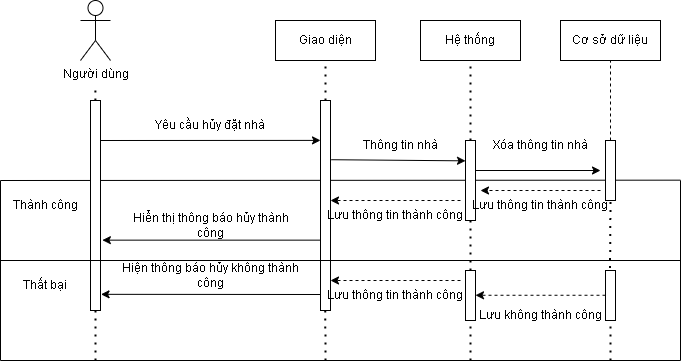

The diagram above was exported from draw.io. Its source (the exported page's mxGraphModel, read from the mxfile embedded in the PNG):
<mxGraphModel dx="865" dy="429" grid="1" gridSize="10" guides="1" tooltips="1" connect="1" arrows="1" fold="1" page="1" pageScale="1" pageWidth="1654" pageHeight="2336" math="0" shadow="0">
  <root>
    <mxCell id="0" />
    <mxCell id="1" parent="0" />
    <mxCell id="feK9gH41XDHtUXLjCz2c-1" value="" style="endArrow=none;html=1;rounded=0;" edge="1" parent="1">
      <mxGeometry width="50" height="50" relative="1" as="geometry">
        <mxPoint x="280" y="250" as="sourcePoint" />
        <mxPoint x="960" y="249.65999999999997" as="targetPoint" />
      </mxGeometry>
    </mxCell>
    <mxCell id="feK9gH41XDHtUXLjCz2c-2" value="Người dùng" style="shape=umlActor;verticalLabelPosition=bottom;verticalAlign=top;html=1;outlineConnect=0;" vertex="1" parent="1">
      <mxGeometry x="360" y="70" width="30" height="60" as="geometry" />
    </mxCell>
    <mxCell id="feK9gH41XDHtUXLjCz2c-3" value="" style="rounded=0;whiteSpace=wrap;html=1;" vertex="1" parent="1">
      <mxGeometry x="370" y="170" width="10" height="210" as="geometry" />
    </mxCell>
    <mxCell id="feK9gH41XDHtUXLjCz2c-4" value="Giao diện" style="rounded=0;whiteSpace=wrap;html=1;" vertex="1" parent="1">
      <mxGeometry x="555" y="90" width="100" height="40" as="geometry" />
    </mxCell>
    <mxCell id="feK9gH41XDHtUXLjCz2c-5" value="Hệ thống" style="rounded=0;whiteSpace=wrap;html=1;" vertex="1" parent="1">
      <mxGeometry x="700" y="90" width="100" height="40" as="geometry" />
    </mxCell>
    <mxCell id="feK9gH41XDHtUXLjCz2c-6" value="Cơ sở dữ liệu" style="rounded=0;whiteSpace=wrap;html=1;" vertex="1" parent="1">
      <mxGeometry x="840" y="90" width="100" height="40" as="geometry" />
    </mxCell>
    <mxCell id="feK9gH41XDHtUXLjCz2c-7" value="" style="rounded=0;whiteSpace=wrap;html=1;" vertex="1" parent="1">
      <mxGeometry x="600" y="170" width="10" height="210" as="geometry" />
    </mxCell>
    <mxCell id="feK9gH41XDHtUXLjCz2c-8" value="" style="rounded=0;whiteSpace=wrap;html=1;" vertex="1" parent="1">
      <mxGeometry x="745" y="210" width="10" height="80" as="geometry" />
    </mxCell>
    <mxCell id="feK9gH41XDHtUXLjCz2c-9" value="Yêu cầu hủy đặt nhà" style="text;html=1;strokeColor=none;fillColor=none;align=center;verticalAlign=middle;whiteSpace=wrap;rounded=0;" vertex="1" parent="1">
      <mxGeometry x="420" y="180" width="140" height="30" as="geometry" />
    </mxCell>
    <mxCell id="feK9gH41XDHtUXLjCz2c-10" value="" style="endArrow=classic;html=1;rounded=0;entryX=0;entryY=0.19;entryDx=0;entryDy=0;entryPerimeter=0;" edge="1" parent="1" target="feK9gH41XDHtUXLjCz2c-7">
      <mxGeometry width="50" height="50" relative="1" as="geometry">
        <mxPoint x="380" y="210" as="sourcePoint" />
        <mxPoint x="590" y="210" as="targetPoint" />
      </mxGeometry>
    </mxCell>
    <mxCell id="feK9gH41XDHtUXLjCz2c-11" value="" style="endArrow=classic;html=1;rounded=0;exitX=1.067;exitY=0.282;exitDx=0;exitDy=0;exitPerimeter=0;" edge="1" parent="1" source="feK9gH41XDHtUXLjCz2c-7">
      <mxGeometry width="50" height="50" relative="1" as="geometry">
        <mxPoint x="620" y="230" as="sourcePoint" />
        <mxPoint x="745" y="230.34000000000003" as="targetPoint" />
      </mxGeometry>
    </mxCell>
    <mxCell id="feK9gH41XDHtUXLjCz2c-12" value="Thông tin nhà" style="text;html=1;strokeColor=none;fillColor=none;align=center;verticalAlign=middle;whiteSpace=wrap;rounded=0;" vertex="1" parent="1">
      <mxGeometry x="627.5" y="200" width="105" height="30" as="geometry" />
    </mxCell>
    <mxCell id="feK9gH41XDHtUXLjCz2c-13" value="" style="endArrow=none;dashed=1;html=1;rounded=0;entryX=0.5;entryY=1;entryDx=0;entryDy=0;" edge="1" parent="1" target="feK9gH41XDHtUXLjCz2c-6">
      <mxGeometry width="50" height="50" relative="1" as="geometry">
        <mxPoint x="890" y="210" as="sourcePoint" />
        <mxPoint x="890" y="140" as="targetPoint" />
      </mxGeometry>
    </mxCell>
    <mxCell id="feK9gH41XDHtUXLjCz2c-14" value="" style="endArrow=none;dashed=1;html=1;dashPattern=1 3;strokeWidth=2;rounded=0;entryX=0.5;entryY=1;entryDx=0;entryDy=0;exitX=0.5;exitY=0;exitDx=0;exitDy=0;" edge="1" parent="1" source="feK9gH41XDHtUXLjCz2c-8" target="feK9gH41XDHtUXLjCz2c-5">
      <mxGeometry width="50" height="50" relative="1" as="geometry">
        <mxPoint x="800" y="210" as="sourcePoint" />
        <mxPoint x="790" y="150" as="targetPoint" />
      </mxGeometry>
    </mxCell>
    <mxCell id="feK9gH41XDHtUXLjCz2c-15" value="" style="endArrow=none;dashed=1;html=1;dashPattern=1 3;strokeWidth=2;rounded=0;exitX=0.5;exitY=0;exitDx=0;exitDy=0;" edge="1" parent="1" source="feK9gH41XDHtUXLjCz2c-7">
      <mxGeometry width="50" height="50" relative="1" as="geometry">
        <mxPoint x="605" y="160" as="sourcePoint" />
        <mxPoint x="605" y="130" as="targetPoint" />
      </mxGeometry>
    </mxCell>
    <mxCell id="feK9gH41XDHtUXLjCz2c-16" value="" style="endArrow=none;dashed=1;html=1;dashPattern=1 3;strokeWidth=2;rounded=0;" edge="1" parent="1">
      <mxGeometry width="50" height="50" relative="1" as="geometry">
        <mxPoint x="605" y="430.0000000000001" as="sourcePoint" />
        <mxPoint x="604.76" y="380" as="targetPoint" />
      </mxGeometry>
    </mxCell>
    <mxCell id="feK9gH41XDHtUXLjCz2c-17" value="" style="endArrow=none;dashed=1;html=1;dashPattern=1 3;strokeWidth=2;rounded=0;" edge="1" parent="1">
      <mxGeometry width="50" height="50" relative="1" as="geometry">
        <mxPoint x="375" y="430.0000000000001" as="sourcePoint" />
        <mxPoint x="374.88999999999976" y="380" as="targetPoint" />
      </mxGeometry>
    </mxCell>
    <mxCell id="feK9gH41XDHtUXLjCz2c-18" value="" style="endArrow=none;dashed=1;html=1;dashPattern=1 3;strokeWidth=2;rounded=0;" edge="1" parent="1">
      <mxGeometry width="50" height="50" relative="1" as="geometry">
        <mxPoint x="374.88999999999976" y="170" as="sourcePoint" />
        <mxPoint x="374.88999999999976" y="160" as="targetPoint" />
      </mxGeometry>
    </mxCell>
    <mxCell id="feK9gH41XDHtUXLjCz2c-19" value="" style="endArrow=none;dashed=1;html=1;dashPattern=1 3;strokeWidth=2;rounded=0;exitX=0.5;exitY=0;exitDx=0;exitDy=0;" edge="1" parent="1" source="feK9gH41XDHtUXLjCz2c-20">
      <mxGeometry width="50" height="50" relative="1" as="geometry">
        <mxPoint x="750" y="320" as="sourcePoint" />
        <mxPoint x="750" y="290" as="targetPoint" />
      </mxGeometry>
    </mxCell>
    <mxCell id="feK9gH41XDHtUXLjCz2c-20" value="" style="rounded=0;whiteSpace=wrap;html=1;" vertex="1" parent="1">
      <mxGeometry x="745" y="340" width="10" height="50" as="geometry" />
    </mxCell>
    <mxCell id="feK9gH41XDHtUXLjCz2c-21" value="" style="endArrow=none;dashed=1;html=1;dashPattern=1 3;strokeWidth=2;rounded=0;" edge="1" parent="1">
      <mxGeometry width="50" height="50" relative="1" as="geometry">
        <mxPoint x="750" y="430.0000000000001" as="sourcePoint" />
        <mxPoint x="750" y="390" as="targetPoint" />
      </mxGeometry>
    </mxCell>
    <mxCell id="feK9gH41XDHtUXLjCz2c-22" value="" style="rounded=0;whiteSpace=wrap;html=1;" vertex="1" parent="1">
      <mxGeometry x="885" y="340" width="10" height="50" as="geometry" />
    </mxCell>
    <mxCell id="feK9gH41XDHtUXLjCz2c-23" value="" style="endArrow=none;dashed=1;html=1;dashPattern=1 3;strokeWidth=2;rounded=0;" edge="1" parent="1">
      <mxGeometry width="50" height="50" relative="1" as="geometry">
        <mxPoint x="890" y="430.0000000000001" as="sourcePoint" />
        <mxPoint x="890" y="390" as="targetPoint" />
      </mxGeometry>
    </mxCell>
    <mxCell id="feK9gH41XDHtUXLjCz2c-24" value="" style="endArrow=classic;html=1;rounded=0;" edge="1" parent="1">
      <mxGeometry width="50" height="50" relative="1" as="geometry">
        <mxPoint x="755" y="240" as="sourcePoint" />
        <mxPoint x="880" y="240" as="targetPoint" />
      </mxGeometry>
    </mxCell>
    <mxCell id="feK9gH41XDHtUXLjCz2c-25" value="" style="rounded=0;whiteSpace=wrap;html=1;" vertex="1" parent="1">
      <mxGeometry x="885" y="210" width="10" height="60" as="geometry" />
    </mxCell>
    <mxCell id="feK9gH41XDHtUXLjCz2c-26" value="" style="endArrow=none;dashed=1;html=1;dashPattern=1 3;strokeWidth=2;rounded=0;entryX=0.5;entryY=1;entryDx=0;entryDy=0;exitX=0.456;exitY=-0.05;exitDx=0;exitDy=0;exitPerimeter=0;" edge="1" parent="1" source="feK9gH41XDHtUXLjCz2c-22" target="feK9gH41XDHtUXLjCz2c-25">
      <mxGeometry width="50" height="50" relative="1" as="geometry">
        <mxPoint x="889.76" y="310" as="sourcePoint" />
        <mxPoint x="890" y="280" as="targetPoint" />
      </mxGeometry>
    </mxCell>
    <mxCell id="feK9gH41XDHtUXLjCz2c-27" value="Xóa thông tin nhà" style="text;html=1;strokeColor=none;fillColor=none;align=center;verticalAlign=middle;whiteSpace=wrap;rounded=0;" vertex="1" parent="1">
      <mxGeometry x="767.5" y="200" width="105" height="30" as="geometry" />
    </mxCell>
    <mxCell id="feK9gH41XDHtUXLjCz2c-28" value="Thành công" style="text;html=1;strokeColor=none;fillColor=none;align=center;verticalAlign=middle;whiteSpace=wrap;rounded=0;" vertex="1" parent="1">
      <mxGeometry x="290" y="260" width="70" height="30" as="geometry" />
    </mxCell>
    <mxCell id="feK9gH41XDHtUXLjCz2c-29" value="" style="endArrow=classic;html=1;rounded=0;dashed=1;" edge="1" parent="1">
      <mxGeometry width="50" height="50" relative="1" as="geometry">
        <mxPoint x="880" y="260" as="sourcePoint" />
        <mxPoint x="760" y="260" as="targetPoint" />
      </mxGeometry>
    </mxCell>
    <mxCell id="feK9gH41XDHtUXLjCz2c-30" value="Lưu thông tin thành công" style="text;html=1;strokeColor=none;fillColor=none;align=center;verticalAlign=middle;whiteSpace=wrap;rounded=0;" vertex="1" parent="1">
      <mxGeometry x="750" y="260" width="140" height="30" as="geometry" />
    </mxCell>
    <mxCell id="feK9gH41XDHtUXLjCz2c-31" value="Lưu thông tin thành công" style="text;html=1;strokeColor=none;fillColor=none;align=center;verticalAlign=middle;whiteSpace=wrap;rounded=0;" vertex="1" parent="1">
      <mxGeometry x="605" y="270" width="140" height="30" as="geometry" />
    </mxCell>
    <mxCell id="feK9gH41XDHtUXLjCz2c-32" value="" style="endArrow=classic;html=1;rounded=0;dashed=1;" edge="1" parent="1">
      <mxGeometry width="50" height="50" relative="1" as="geometry">
        <mxPoint x="740" y="270" as="sourcePoint" />
        <mxPoint x="610" y="270" as="targetPoint" />
      </mxGeometry>
    </mxCell>
    <mxCell id="feK9gH41XDHtUXLjCz2c-33" value="" style="endArrow=classic;html=1;rounded=0;entryX=1.187;entryY=0.665;entryDx=0;entryDy=0;entryPerimeter=0;exitX=0;exitY=0.665;exitDx=0;exitDy=0;exitPerimeter=0;" edge="1" parent="1" source="feK9gH41XDHtUXLjCz2c-7" target="feK9gH41XDHtUXLjCz2c-3">
      <mxGeometry width="50" height="50" relative="1" as="geometry">
        <mxPoint x="590" y="310" as="sourcePoint" />
        <mxPoint x="390" y="310" as="targetPoint" />
      </mxGeometry>
    </mxCell>
    <mxCell id="feK9gH41XDHtUXLjCz2c-34" value="Hiển thị thông báo hủy thành công" style="text;html=1;strokeColor=none;fillColor=none;align=center;verticalAlign=middle;whiteSpace=wrap;rounded=0;" vertex="1" parent="1">
      <mxGeometry x="407.5" y="280" width="165" height="30" as="geometry" />
    </mxCell>
    <mxCell id="feK9gH41XDHtUXLjCz2c-35" value="" style="endArrow=none;html=1;rounded=0;" edge="1" parent="1">
      <mxGeometry width="50" height="50" relative="1" as="geometry">
        <mxPoint x="280" y="330" as="sourcePoint" />
        <mxPoint x="960" y="330" as="targetPoint" />
      </mxGeometry>
    </mxCell>
    <mxCell id="feK9gH41XDHtUXLjCz2c-36" value="Lưu không thành công" style="text;html=1;strokeColor=none;fillColor=none;align=center;verticalAlign=middle;whiteSpace=wrap;rounded=0;" vertex="1" parent="1">
      <mxGeometry x="750" y="370" width="140" height="30" as="geometry" />
    </mxCell>
    <mxCell id="feK9gH41XDHtUXLjCz2c-37" value="" style="endArrow=classic;html=1;rounded=0;dashed=1;" edge="1" parent="1">
      <mxGeometry width="50" height="50" relative="1" as="geometry">
        <mxPoint x="885" y="364.76000000000005" as="sourcePoint" />
        <mxPoint x="755" y="364.76000000000005" as="targetPoint" />
      </mxGeometry>
    </mxCell>
    <mxCell id="feK9gH41XDHtUXLjCz2c-38" value="Lưu thông tin thành công" style="text;html=1;strokeColor=none;fillColor=none;align=center;verticalAlign=middle;whiteSpace=wrap;rounded=0;" vertex="1" parent="1">
      <mxGeometry x="605" y="350" width="140" height="30" as="geometry" />
    </mxCell>
    <mxCell id="feK9gH41XDHtUXLjCz2c-39" value="" style="endArrow=classic;html=1;rounded=0;dashed=1;" edge="1" parent="1">
      <mxGeometry width="50" height="50" relative="1" as="geometry">
        <mxPoint x="740" y="350" as="sourcePoint" />
        <mxPoint x="610" y="350" as="targetPoint" />
      </mxGeometry>
    </mxCell>
    <mxCell id="feK9gH41XDHtUXLjCz2c-40" value="Hiện thông báo hủy không thành công" style="text;html=1;strokeColor=none;fillColor=none;align=center;verticalAlign=middle;whiteSpace=wrap;rounded=0;" vertex="1" parent="1">
      <mxGeometry x="390" y="330" width="200" height="30" as="geometry" />
    </mxCell>
    <mxCell id="feK9gH41XDHtUXLjCz2c-41" value="" style="endArrow=classic;html=1;rounded=0;entryX=1.054;entryY=0.923;entryDx=0;entryDy=0;entryPerimeter=0;" edge="1" parent="1" target="feK9gH41XDHtUXLjCz2c-3">
      <mxGeometry width="50" height="50" relative="1" as="geometry">
        <mxPoint x="600" y="364" as="sourcePoint" />
        <mxPoint x="560" y="360" as="targetPoint" />
      </mxGeometry>
    </mxCell>
    <mxCell id="feK9gH41XDHtUXLjCz2c-42" value="Thất bại" style="text;html=1;strokeColor=none;fillColor=none;align=center;verticalAlign=middle;whiteSpace=wrap;rounded=0;" vertex="1" parent="1">
      <mxGeometry x="290" y="340" width="70" height="30" as="geometry" />
    </mxCell>
    <mxCell id="feK9gH41XDHtUXLjCz2c-43" value="" style="endArrow=none;html=1;rounded=0;" edge="1" parent="1">
      <mxGeometry width="50" height="50" relative="1" as="geometry">
        <mxPoint x="280" y="430.0000000000001" as="sourcePoint" />
        <mxPoint x="280" y="250" as="targetPoint" />
      </mxGeometry>
    </mxCell>
    <mxCell id="feK9gH41XDHtUXLjCz2c-44" value="" style="endArrow=none;html=1;rounded=0;" edge="1" parent="1">
      <mxGeometry width="50" height="50" relative="1" as="geometry">
        <mxPoint x="960" y="430.0000000000001" as="sourcePoint" />
        <mxPoint x="960" y="250" as="targetPoint" />
      </mxGeometry>
    </mxCell>
    <mxCell id="feK9gH41XDHtUXLjCz2c-45" value="" style="endArrow=none;html=1;rounded=0;" edge="1" parent="1">
      <mxGeometry width="50" height="50" relative="1" as="geometry">
        <mxPoint x="280" y="430.0000000000001" as="sourcePoint" />
        <mxPoint x="960" y="430.0000000000001" as="targetPoint" />
      </mxGeometry>
    </mxCell>
  </root>
</mxGraphModel>